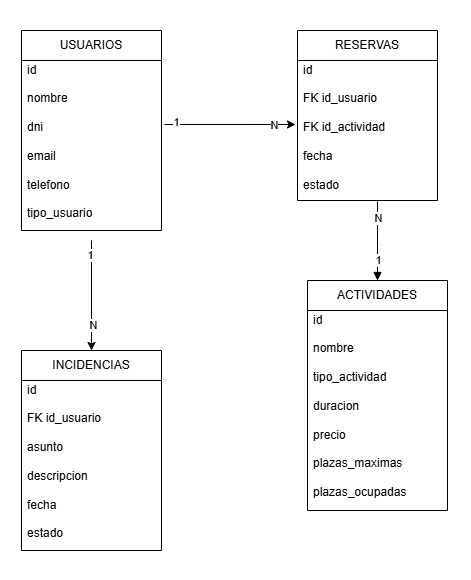

The diagram above was exported from draw.io. Its source (the exported page's mxGraphModel, read from the mxfile embedded in the PNG):
<mxGraphModel dx="956" dy="526" grid="1" gridSize="10" guides="1" tooltips="1" connect="1" arrows="1" fold="1" page="1" pageScale="1" pageWidth="827" pageHeight="1169" background="#ffffff" math="0" shadow="0">
  <root>
    <mxCell id="0" />
    <mxCell id="1" parent="0" />
    <mxCell id="BbrRT2fxvWYL0Dxlqm1g-1" parent="1" style="swimlane;fontStyle=0;childLayout=stackLayout;horizontal=1;startSize=30;horizontalStack=0;resizeParent=1;resizeParentMax=0;resizeLast=0;collapsible=1;marginBottom=0;whiteSpace=wrap;html=1;" value="USUARIOS" vertex="1">
      <mxGeometry height="200" width="140" x="201" y="120" as="geometry" />
    </mxCell>
    <mxCell id="BbrRT2fxvWYL0Dxlqm1g-2" parent="BbrRT2fxvWYL0Dxlqm1g-1" style="text;strokeColor=none;fillColor=none;align=left;verticalAlign=middle;spacingLeft=4;spacingRight=4;overflow=hidden;points=[[0,0.5],[1,0.5]];portConstraint=eastwest;rotatable=0;whiteSpace=wrap;html=1;" value="&lt;div style=&quot;&quot;&gt;&lt;span style=&quot;background-color: transparent; color: light-dark(rgb(0, 0, 0), rgb(255, 255, 255));&quot;&gt;id&lt;/span&gt;&lt;/div&gt;&lt;div style=&quot;&quot;&gt;&lt;br&gt;&lt;/div&gt;&lt;div style=&quot;&quot;&gt;nombre&lt;/div&gt;&lt;div style=&quot;&quot;&gt;&lt;br&gt;&lt;/div&gt;&lt;div style=&quot;&quot;&gt;dni&lt;/div&gt;&lt;div style=&quot;&quot;&gt;&lt;br&gt;&lt;/div&gt;&lt;div style=&quot;&quot;&gt;email&lt;/div&gt;&lt;div style=&quot;&quot;&gt;&lt;br&gt;&lt;/div&gt;&lt;div style=&quot;&quot;&gt;telefono&lt;/div&gt;&lt;div style=&quot;&quot;&gt;&lt;br&gt;&lt;/div&gt;&lt;div style=&quot;&quot;&gt;tipo_usuario&lt;/div&gt;&lt;div style=&quot;&quot;&gt;&lt;br&gt;&lt;/div&gt;" vertex="1">
      <mxGeometry height="170" width="140" y="30" as="geometry" />
    </mxCell>
    <mxCell id="BbrRT2fxvWYL0Dxlqm1g-5" parent="1" style="swimlane;fontStyle=0;childLayout=stackLayout;horizontal=1;startSize=30;horizontalStack=0;resizeParent=1;resizeParentMax=0;resizeLast=0;collapsible=1;marginBottom=0;whiteSpace=wrap;html=1;" value="RESERVAS" vertex="1">
      <mxGeometry height="170" width="140" x="477" y="120" as="geometry" />
    </mxCell>
    <mxCell id="BbrRT2fxvWYL0Dxlqm1g-6" parent="BbrRT2fxvWYL0Dxlqm1g-5" style="text;strokeColor=none;fillColor=none;align=left;verticalAlign=middle;spacingLeft=4;spacingRight=4;overflow=hidden;points=[[0,0.5],[1,0.5]];portConstraint=eastwest;rotatable=0;whiteSpace=wrap;html=1;" value="&lt;div style=&quot;&quot;&gt;&lt;span style=&quot;background-color: transparent; color: light-dark(rgb(0, 0, 0), rgb(255, 255, 255));&quot;&gt;id&lt;/span&gt;&lt;/div&gt;&lt;div style=&quot;&quot;&gt;&lt;br&gt;&lt;/div&gt;&lt;div style=&quot;&quot;&gt;FK id_usuario&lt;/div&gt;&lt;div style=&quot;&quot;&gt;&lt;br&gt;&lt;/div&gt;&lt;div style=&quot;&quot;&gt;FK id_actividad&lt;/div&gt;&lt;div style=&quot;&quot;&gt;&lt;br&gt;&lt;/div&gt;&lt;div style=&quot;&quot;&gt;fecha&lt;/div&gt;&lt;div style=&quot;&quot;&gt;&lt;br&gt;&lt;/div&gt;&lt;div style=&quot;&quot;&gt;estado&lt;/div&gt;&lt;div style=&quot;&quot;&gt;&lt;br&gt;&lt;/div&gt;&lt;div style=&quot;&quot;&gt;&lt;br&gt;&lt;/div&gt;&lt;div style=&quot;&quot;&gt;&lt;br&gt;&lt;/div&gt;" vertex="1">
      <mxGeometry height="140" width="140" y="30" as="geometry" />
    </mxCell>
    <mxCell id="BbrRT2fxvWYL0Dxlqm1g-7" parent="1" style="swimlane;fontStyle=0;childLayout=stackLayout;horizontal=1;startSize=30;horizontalStack=0;resizeParent=1;resizeParentMax=0;resizeLast=0;collapsible=1;marginBottom=0;whiteSpace=wrap;html=1;" value="ACTIVIDADES" vertex="1">
      <mxGeometry height="230" width="140" x="487" y="370" as="geometry" />
    </mxCell>
    <mxCell id="BbrRT2fxvWYL0Dxlqm1g-8" parent="BbrRT2fxvWYL0Dxlqm1g-7" style="text;strokeColor=none;fillColor=none;align=left;verticalAlign=middle;spacingLeft=4;spacingRight=4;overflow=hidden;points=[[0,0.5],[1,0.5]];portConstraint=eastwest;rotatable=0;whiteSpace=wrap;html=1;" value="&lt;div style=&quot;&quot;&gt;&lt;span style=&quot;background-color: transparent; color: light-dark(rgb(0, 0, 0), rgb(255, 255, 255));&quot;&gt;id&lt;/span&gt;&lt;/div&gt;&lt;div style=&quot;&quot;&gt;&lt;br&gt;&lt;/div&gt;&lt;div style=&quot;&quot;&gt;nombre&lt;/div&gt;&lt;div style=&quot;&quot;&gt;&lt;br&gt;&lt;/div&gt;&lt;div style=&quot;&quot;&gt;tipo_actividad&lt;/div&gt;&lt;div style=&quot;&quot;&gt;&lt;br&gt;&lt;/div&gt;&lt;div style=&quot;&quot;&gt;duracion&lt;/div&gt;&lt;div style=&quot;&quot;&gt;&lt;br&gt;&lt;/div&gt;&lt;div style=&quot;&quot;&gt;precio&lt;/div&gt;&lt;div style=&quot;&quot;&gt;&lt;br&gt;&lt;/div&gt;&lt;div style=&quot;&quot;&gt;plazas_maximas&lt;/div&gt;&lt;div style=&quot;&quot;&gt;&lt;br&gt;&lt;/div&gt;&lt;div style=&quot;&quot;&gt;plazas_ocupadas&lt;/div&gt;&lt;div style=&quot;&quot;&gt;&lt;br&gt;&lt;/div&gt;&lt;div style=&quot;&quot;&gt;&lt;br&gt;&lt;/div&gt;" vertex="1">
      <mxGeometry height="200" width="140" y="30" as="geometry" />
    </mxCell>
    <mxCell id="BbrRT2fxvWYL0Dxlqm1g-21" edge="1" parent="1" source="BbrRT2fxvWYL0Dxlqm1g-9" style="edgeStyle=orthogonalEdgeStyle;rounded=0;orthogonalLoop=1;jettySize=auto;html=1;exitX=0.5;exitY=0;exitDx=0;exitDy=0;startArrow=classic;startFill=1;endArrow=none;endFill=0;">
      <mxGeometry relative="1" as="geometry">
        <mxPoint x="271" y="330" as="targetPoint" />
      </mxGeometry>
    </mxCell>
    <mxCell id="BbrRT2fxvWYL0Dxlqm1g-22" connectable="0" parent="BbrRT2fxvWYL0Dxlqm1g-21" style="edgeLabel;html=1;align=center;verticalAlign=middle;resizable=0;points=[];" value="1" vertex="1">
      <mxGeometry relative="1" x="0.7455" y="2" as="geometry">
        <mxPoint as="offset" />
      </mxGeometry>
    </mxCell>
    <mxCell id="BbrRT2fxvWYL0Dxlqm1g-23" connectable="0" parent="BbrRT2fxvWYL0Dxlqm1g-21" style="edgeLabel;html=1;align=center;verticalAlign=middle;resizable=0;points=[];" value="N" vertex="1">
      <mxGeometry relative="1" x="-0.5273" y="-1" as="geometry">
        <mxPoint as="offset" />
      </mxGeometry>
    </mxCell>
    <mxCell id="BbrRT2fxvWYL0Dxlqm1g-9" parent="1" style="swimlane;fontStyle=0;childLayout=stackLayout;horizontal=1;startSize=30;horizontalStack=0;resizeParent=1;resizeParentMax=0;resizeLast=0;collapsible=1;marginBottom=0;whiteSpace=wrap;html=1;" value="INCIDENCIAS" vertex="1">
      <mxGeometry height="200" width="140" x="201" y="440" as="geometry" />
    </mxCell>
    <mxCell id="BbrRT2fxvWYL0Dxlqm1g-10" parent="BbrRT2fxvWYL0Dxlqm1g-9" style="text;strokeColor=none;fillColor=none;align=left;verticalAlign=middle;spacingLeft=4;spacingRight=4;overflow=hidden;points=[[0,0.5],[1,0.5]];portConstraint=eastwest;rotatable=0;whiteSpace=wrap;html=1;" value="&lt;div style=&quot;&quot;&gt;&lt;span style=&quot;background-color: transparent; color: light-dark(rgb(0, 0, 0), rgb(255, 255, 255));&quot;&gt;id&lt;/span&gt;&lt;/div&gt;&lt;div style=&quot;&quot;&gt;&lt;br&gt;&lt;/div&gt;&lt;div style=&quot;&quot;&gt;FK id_usuario&lt;/div&gt;&lt;div style=&quot;&quot;&gt;&lt;br&gt;&lt;/div&gt;&lt;div style=&quot;&quot;&gt;asunto&lt;/div&gt;&lt;div style=&quot;&quot;&gt;&lt;br&gt;&lt;/div&gt;&lt;div style=&quot;&quot;&gt;descripcion&lt;/div&gt;&lt;div style=&quot;&quot;&gt;&lt;br&gt;&lt;/div&gt;&lt;div style=&quot;&quot;&gt;fecha&lt;/div&gt;&lt;div style=&quot;&quot;&gt;&lt;br&gt;&lt;/div&gt;&lt;div style=&quot;&quot;&gt;estado&lt;/div&gt;&lt;div style=&quot;&quot;&gt;&lt;br&gt;&lt;/div&gt;" vertex="1">
      <mxGeometry height="170" width="140" y="30" as="geometry" />
    </mxCell>
    <mxCell id="BbrRT2fxvWYL0Dxlqm1g-11" edge="1" parent="1" style="edgeStyle=orthogonalEdgeStyle;rounded=0;orthogonalLoop=1;jettySize=auto;html=1;entryX=-0.014;entryY=0.457;entryDx=0;entryDy=0;entryPerimeter=0;" target="BbrRT2fxvWYL0Dxlqm1g-6">
      <mxGeometry relative="1" as="geometry">
        <mxPoint x="344" y="214" as="sourcePoint" />
      </mxGeometry>
    </mxCell>
    <mxCell id="BbrRT2fxvWYL0Dxlqm1g-12" connectable="0" parent="BbrRT2fxvWYL0Dxlqm1g-11" style="edgeLabel;html=1;align=center;verticalAlign=middle;resizable=0;points=[];" value="1" vertex="1">
      <mxGeometry relative="1" x="-0.8168" y="2" as="geometry">
        <mxPoint as="offset" />
      </mxGeometry>
    </mxCell>
    <mxCell id="BbrRT2fxvWYL0Dxlqm1g-13" connectable="0" parent="BbrRT2fxvWYL0Dxlqm1g-11" style="edgeLabel;html=1;align=center;verticalAlign=middle;resizable=0;points=[];" value="N" vertex="1">
      <mxGeometry relative="1" x="0.6636" y="-1" as="geometry">
        <mxPoint as="offset" />
      </mxGeometry>
    </mxCell>
    <mxCell id="BbrRT2fxvWYL0Dxlqm1g-16" edge="1" parent="1" source="BbrRT2fxvWYL0Dxlqm1g-7" style="edgeStyle=orthogonalEdgeStyle;rounded=0;orthogonalLoop=1;jettySize=auto;html=1;exitX=0.5;exitY=0;exitDx=0;exitDy=0;entryX=0.571;entryY=1.007;entryDx=0;entryDy=0;entryPerimeter=0;startArrow=block;startFill=1;endArrow=none;endFill=0;" target="BbrRT2fxvWYL0Dxlqm1g-6">
      <mxGeometry relative="1" as="geometry" />
    </mxCell>
    <mxCell id="BbrRT2fxvWYL0Dxlqm1g-17" connectable="0" parent="BbrRT2fxvWYL0Dxlqm1g-16" style="edgeLabel;html=1;align=center;verticalAlign=middle;resizable=0;points=[];" value="N" vertex="1">
      <mxGeometry relative="1" x="0.6075" y="-1" as="geometry">
        <mxPoint y="1" as="offset" />
      </mxGeometry>
    </mxCell>
    <mxCell id="BbrRT2fxvWYL0Dxlqm1g-18" connectable="0" parent="BbrRT2fxvWYL0Dxlqm1g-16" style="edgeLabel;html=1;align=center;verticalAlign=middle;resizable=0;points=[];" value="1" vertex="1">
      <mxGeometry relative="1" x="-0.4692" as="geometry">
        <mxPoint as="offset" />
      </mxGeometry>
    </mxCell>
    <mxCell id="3si_g7fGuOCXqAEJU3BH-1" parent="1" style="rounded=0;whiteSpace=wrap;html=1;strokeColor=none;" value="" vertex="1">
      <mxGeometry height="60" width="11" x="180" y="180" as="geometry" />
    </mxCell>
    <mxCell id="3si_g7fGuOCXqAEJU3BH-2" parent="1" style="rounded=0;whiteSpace=wrap;html=1;strokeColor=none;" value="" vertex="1">
      <mxGeometry height="60" width="11" x="640" y="430" as="geometry" />
    </mxCell>
    <mxCell id="3si_g7fGuOCXqAEJU3BH-3" parent="1" style="rounded=0;whiteSpace=wrap;html=1;strokeColor=none;" value="" vertex="1">
      <mxGeometry height="20" width="11" x="250" y="650" as="geometry" />
    </mxCell>
    <mxCell id="3si_g7fGuOCXqAEJU3BH-4" parent="1" style="rounded=0;whiteSpace=wrap;html=1;strokeColor=none;" value="" vertex="1">
      <mxGeometry height="20" width="11" x="541.5" y="90" as="geometry" />
    </mxCell>
  </root>
</mxGraphModel>